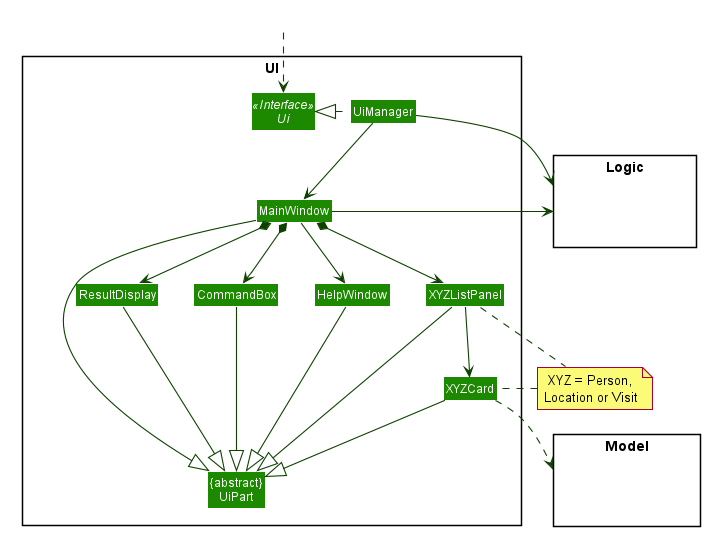

The diagram above was rendered by PlantUML. Its source (embedded in the PNG):
@startuml








skinparam BackgroundColor #FFFFFFF

skinparam Shadowing false

skinparam Class {
    FontColor #FFFFFF
    BorderThickness 1
    BorderColor #FFFFFF
    StereotypeFontColor #FFFFFF
    FontName Arial
}

skinparam Actor {
    BorderColor #000000
    Color #000000
    FontName Arial
}

skinparam Sequence {
    MessageAlign center
    BoxFontSize 15
    BoxPadding 0
    BoxFontColor #FFFFFF
    FontName Arial
}

skinparam Participant {
    FontColor #FFFFFFF
    Padding 20
}

skinparam MinClassWidth 50
skinparam ParticipantPadding 10
skinparam Shadowing false
skinparam DefaultTextAlignment center
skinparam packageStyle Rectangle

hide footbox
hide members
hide circle
skinparam arrowThickness 1.1
skinparam arrowColor #0E4100
skinparam classBackgroundColor #1D8900
package UI <<Rectangle>>{
Interface Ui <<Interface>>
Class "{abstract}\nUiPart" as UiPart
Class UiManager
Class MainWindow
Class HelpWindow
Class ResultDisplay
Class XYZListPanel
Class XYZCard
Class CommandBox
}
package Model <<Rectangle>> {
Class HiddenModel #FFFFFF
}
package Logic <<Rectangle>> {
Class HiddenLogic #FFFFFF
}

Class HiddenOutside #FFFFFF
HiddenOutside ..> Ui
UiManager .left.|> Ui
UiManager -down-> MainWindow
MainWindow --> HelpWindow
MainWindow *-down-> CommandBox
MainWindow *-down-> ResultDisplay
MainWindow *-down-> XYZListPanel

XYZListPanel -down-> XYZCard

MainWindow -left-|> UiPart

ResultDisplay --|> UiPart
CommandBox --|> UiPart
XYZListPanel --|> UiPart
XYZCard --|> UiPart
HelpWindow -down-|> UiPart

XYZCard ..> Model
UiManager -right-> Logic
MainWindow -left-> Logic

XYZListPanel -[hidden]left- HelpWindow
HelpWindow -[hidden]left- CommandBox
CommandBox -[hidden]left- ResultDisplay

note as N1
    XYZ = Person,
   Location or Visit
end note

XYZListPanel .. N1
N1 .. XYZCard

MainWindow -[hidden]-|> UiPart
@enduml